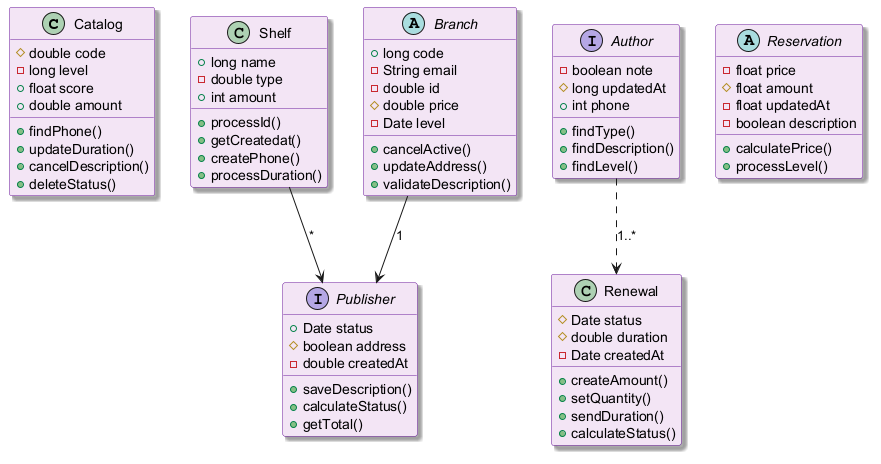

The diagram above was rendered by PlantUML. Its source (embedded in the PNG):
@startuml
skinparam backgroundColor #FFFFFF
skinparam classBackgroundColor #F3E5F5
skinparam classBorderColor #6A1B9A
skinparam shadowing true
class Catalog {
  #double code
  -long level
  +float score
  +double amount
  +findPhone()
  +updateDuration()
  +cancelDescription()
  +deleteStatus()
}
class Shelf {
  +long name
  -double type
  +int amount
  +processId()
  +getCreatedat()
  +createPhone()
  +processDuration()
}
interface Publisher {
  +Date status
  #boolean address
  -double createdAt
  +saveDescription()
  +calculateStatus()
  +getTotal()
}
class Renewal {
  #Date status
  #double duration
  -Date createdAt
  +createAmount()
  +setQuantity()
  +sendDuration()
  +calculateStatus()
}
abstract class Branch {
  +long code
  -String email
  -double id
  #double price
  -Date level
  +cancelActive()
  +updateAddress()
  +validateDescription()
}
abstract class Reservation {
  -float price
  #float amount
  -float updatedAt
  -boolean description
  +calculatePrice()
  +processLevel()
}
interface Author {
  -boolean note
  #long updatedAt
  +int phone
  +findType()
  +findDescription()
  +findLevel()
}
Shelf --> Publisher : "*"
Author ..> Renewal : "1..*"
Branch --> Publisher : "1"
@enduml